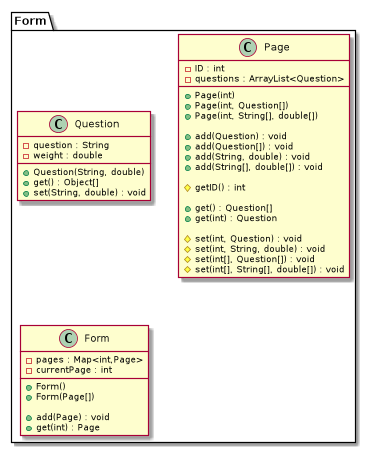

The diagram above was rendered by PlantUML. Its source (embedded in the PNG):
@startuml
package Form {
    class Question {
        -question : String
        -weight : double

        +Question(String, double)
        +get() : Object[]
        +set(String, double) : void
    }

    class Page {
        -ID : int
        -questions : ArrayList<Question>

        +Page(int)
        +Page(int, Question[])
        +Page(int, String[], double[])

        +add(Question) : void
        +add(Question[]) : void
        +add(String, double) : void
        +add(String[], double[]) : void

        #getID() : int

        +get() : Question[]
        +get(int) : Question

        #set(int, Question) : void
        #set(int, String, double) : void
        #set(int[], Question[]) : void
        #set(int[], String[], double[]) : void
    }

    class Form {
        -pages : Map<int,Page>
        -currentPage : int

        +Form()
        +Form(Page[])

        +add(Page) : void
        +get(int) : Page
    }
}
@enduml